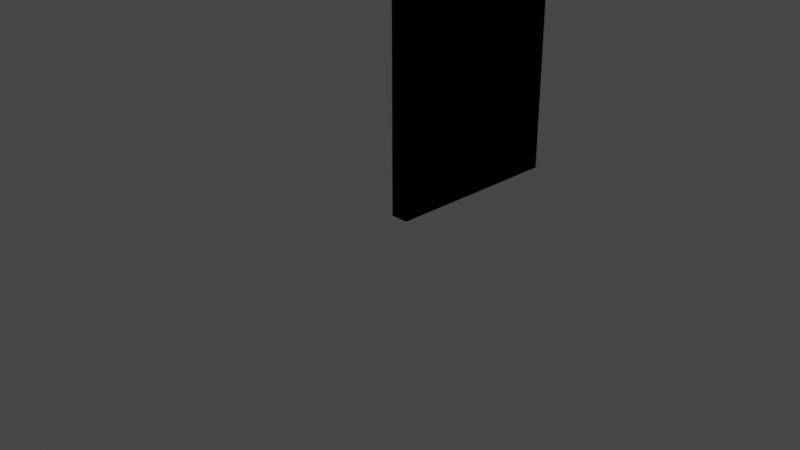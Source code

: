 # Source: walls1.blend  (saved by Blender 3.1.7; exported with 4.5.12 LTS)
import bpy
from mathutils import Matrix  # noqa: F401  (used for matrix-valued properties, if any)

bpy.ops.wm.read_factory_settings(use_empty=True)
scene = bpy.context.scene
scene.name = 'Scene'

# ---- collections
col_collection = bpy.data.collections.new('Collection'); scene.collection.children.link(col_collection)
col_mesh = bpy.data.collections.new('Mesh'); scene.collection.children.link(col_mesh)
col_rig = bpy.data.collections.new('Rig'); scene.collection.children.link(col_rig)
col_collision = bpy.data.collections.new('Collision'); scene.collection.children.link(col_collision)
col_extras = bpy.data.collections.new('Extras'); scene.collection.children.link(col_extras)

# ---- images (referenced by path relative to the original .blend; pixels are not part of the script)
import os
ASSET_DIR = os.environ.get("B2B_ASSET_DIR", "")  # directory of the original .blend (textures are referenced by path, not embedded)
HERE = os.path.dirname(os.path.abspath(__file__))  # packed textures are extracted next to this script under _unpacked/

def load_image(name, relpath, width, height, colorspace="sRGB"):
    """Load a texture the original file referenced (path relative to the .blend, or extracted next to this script)."""
    p = next((c for c in (os.path.join(HERE, relpath), os.path.join(ASSET_DIR, relpath)) if relpath and os.path.exists(c)), "")
    if p:
        img = bpy.data.images.load(p, check_existing=True)
        img.name = name
    else:  # same state as the original file: an image datablock whose file is absent (Cycles renders it pink)
        img = bpy.data.images.new(name, width, height)
        img.source = "FILE"
        img.filepath = "//" + (relpath or name)
    img.colorspace_settings.name = colorspace
    return img
img_palette_bmp = load_image('palette.bmp', 'palette.bmp', 1024, 1024, 'sRGB')
img_mat_prop_bmp = load_image('mat_prop.bmp', 'mat_prop.bmp', 1024, 1024, 'sRGB')

# ---- materials (node trees are filled in below, after node groups)
mat_m_default = bpy.data.materials.new('M_Default')
mat_m_default.use_transparent_shadow = False

# ---- material node trees
mat_m_default.use_nodes = True; mat_m_default.node_tree.nodes.clear()
_N = mat_m_default.node_tree.nodes; _L = mat_m_default.node_tree.links
n0 = _N.new('ShaderNodeOutputMaterial'); n0.name = 'Material Output'; n0.location = (300, 300)
n1 = _N.new('ShaderNodeTexImage'); n1.name = 'Image Texture.001'; n1.location = (-460, 280)
n1.image = img_palette_bmp
n1.interpolation = 'Closest'
n2 = _N.new('ShaderNodeTexImage'); n2.name = 'Image Texture'; n2.location = (-580, -60)
n2.image = img_mat_prop_bmp
n2.interpolation = 'Closest'
n3 = _N.new('ShaderNodeBsdfPrincipled'); n3.name = 'Principled BSDF'; n3.location = (10, 300)
n3.distribution = 'GGX'
n3.subsurface_method = 'BURLEY'
n3.inputs[3].default_value = 1.45
n3.inputs[27].default_value = (0.0, 0.0, 0.0, 1.0)
n3.inputs[28].default_value = 1.0
n4 = _N.new('ShaderNodeSeparateColor'); n4.name = 'Separate RGB'; n4.location = (-280, 0)
_L.new(n3.outputs[0], n0.inputs[0])
_L.new(n1.outputs[0], n3.inputs[0])
_L.new(n2.outputs[0], n4.inputs[0])
_L.new(n4.outputs[1], n3.inputs[13])
_L.new(n4.outputs[2], n3.inputs[2])
_L.new(n4.outputs[0], n3.inputs[1])
n0.is_active_output = True

# ---- world
world_world = bpy.data.worlds.new('World'); scene.world = world_world
world_world.use_nodes = True; world_world.node_tree.nodes.clear()
_N = world_world.node_tree.nodes; _L = world_world.node_tree.links
n0 = _N.new('ShaderNodeOutputWorld'); n0.name = 'World Output'; n0.location = (300, 300)
n1 = _N.new('ShaderNodeBackground'); n1.name = 'Background'; n1.location = (10, 300)
n1.inputs[0].default_value = (0.05088, 0.05088, 0.05088, 1.0)
_L.new(n1.outputs[0], n0.inputs[0])
n0.is_active_output = True
world_world.color = (0.05088, 0.05088, 0.05088)
world_world.use_sun_shadow = False
world_world.sun_shadow_jitter_overblur = 0.0

# ---- cameras
cam_camera = bpy.data.cameras.new('Camera')
cam_camera.clip_end = 100.0
cam_camera.ortho_scale = 7.314

# ---- lights
light_light = bpy.data.lights.new('Light', 'POINT')
light_light.transmission_factor = 0.0
light_light.energy = 1000.0
light_light.shadow_soft_size = 0.1
light_light.shadow_maximum_resolution = 0.006
light_light.use_absolute_resolution = True

# ---- meshes
me_cube = bpy.data.meshes.new('Cube')
me_cube.from_pydata([(0.1, 2.0, 3.0), (0.1, 2.0, 0.0), (0.1, 0.0, 3.0), (0.1, 0.0, 0.0), (-0.1, 2.0, 3.0), (-0.1, 2.0, 0.0), (-0.1, 0.0, 3.0), (-0.1, 0.0, 0.0), (-0.1, 1.5, 0.0), (-0.1, 1.0, 0.0), (-0.1, 0.5, 0.0), (0.1, 1.5, 3.0), (0.1, 1.0, 3.0), (0.1, 0.5, 3.0), (-0.1, 0.5, 3.0), (-0.1, 1.0, 3.0), (-0.1, 1.5, 3.0), (0.1, 0.5, 0.0), (0.1, 1.0, 0.0), (0.1, 1.5, 0.0), (0.1, 2.0, 2.453), (-0.1, 0.0, 2.453), (0.1, 0.0, 2.453), (-0.1, 2.0, 2.453), (0.1, 1.682, 2.335), (0.1, 1.021, 1.807), (0.1, 0.3123, 2.276), (-0.1, 0.2586, 2.785), (-0.1, 0.705, 1.932), (-0.1, 1.205, 1.283), (0.1, 2.0, 0.5584), (0.1, 0.0, 0.5584), (-0.1, 2.0, 0.5584), (0.1, 1.688, 0.9338), (0.1, 1.0, 0.5584), (0.1, 0.3015, 1.02), (-0.1, 0.57, 1.527), (-0.1, 0.8552, 1.116), (-0.1, 1.14, 0.7055), (-0.1, 0.0, 0.5584)], [], [(13, 14, 6, 2), (22, 2, 6, 21), (29, 16, 4, 23), (10, 17, 3, 7), (26, 13, 2, 22), (23, 4, 0, 20), (20, 0, 11, 24), (24, 11, 12, 25), (25, 12, 13, 26), (5, 1, 19, 8), (8, 19, 18, 9), (9, 18, 17, 10), (21, 6, 14, 27), (27, 14, 15, 28), (28, 15, 16, 29), (0, 4, 16, 11), (11, 16, 15, 12), (12, 15, 14, 13), (37, 28, 29, 38), (36, 27, 28, 37), (39, 21, 27, 36), (34, 25, 26, 35), (33, 24, 25, 34), (30, 20, 24, 33), (32, 23, 20, 30), (35, 26, 22, 31), (38, 29, 23, 32), (31, 22, 21, 39), (3, 31, 39, 7), (8, 38, 32, 5), (17, 35, 31, 3), (5, 32, 30, 1), (1, 30, 33, 19), (19, 33, 34, 18), (18, 34, 35, 17), (7, 39, 36, 10), (10, 36, 37, 9), (9, 37, 38, 8)])
_uv = me_cube.uv_layers.new(name='UVMap')
_uv.uv.foreach_set('vector', [0.6726, 0.7426, 0.6726, 0.7426, 0.6726, 0.7426, 0.6726, 0.7426, 0.6726, 0.7426, 0.6726, 0.7426, 0.6726, 0.7426, 0.6726, 0.7426, 0.7023, 0.7211, 0.7128, 0.7256, 0.7139, 0.7361, 0.7047, 0.7283, 0.6726, 0.7426, 0.6726, 0.7426, 0.6726, 0.7426, 0.6726, 0.7426, 0.693, 0.7318, 0.7047, 0.7319, 0.7043, 0.7431, 0.6927, 0.7428, 0.6726, 0.7426, 0.6726, 0.7426, 0.6726, 0.7426, 0.6726, 0.7426, 0.6941, 0.6986, 0.7058, 0.6984, 0.7054, 0.7096, 0.6938, 0.7097, 0.6938, 0.7097, 0.7054, 0.7096, 0.705, 0.7207, 0.6934, 0.7207, 0.6934, 0.7207, 0.705, 0.7207, 0.7047, 0.7319, 0.693, 0.7318, 0.6726, 0.7426, 0.6726, 0.7426, 0.6726, 0.7426, 0.6726, 0.7426, 0.6726, 0.7426, 0.6726, 0.7426, 0.6726, 0.7426, 0.6726, 0.7426, 0.6726, 0.7426, 0.6726, 0.7426, 0.6726, 0.7426, 0.6726, 0.7426, 0.6954, 0.6998, 0.7096, 0.694, 0.7107, 0.7045, 0.6977, 0.7069, 0.6977, 0.7069, 0.7107, 0.7045, 0.7118, 0.7151, 0.7, 0.714, 0.7, 0.714, 0.7118, 0.7151, 0.7128, 0.7256, 0.7023, 0.7211, 0.6726, 0.7426, 0.6726, 0.7426, 0.6726, 0.7426, 0.6726, 0.7426, 0.6726, 0.7426, 0.6726, 0.7426, 0.6726, 0.7426, 0.6726, 0.7426, 0.6726, 0.7426, 0.6726, 0.7426, 0.6726, 0.7426, 0.6726, 0.7426, 0.6594, 0.7104, 0.7, 0.714, 0.7023, 0.7211, 0.7327, 0.6589, 0.5861, 0.7619, 0.6977, 0.7069, 0.7, 0.714, 0.6594, 0.7104, 0.6462, 0.7197, 0.6954, 0.6998, 0.6977, 0.7069, 0.5861, 0.7619, 0.6531, 0.7207, 0.6934, 0.7207, 0.693, 0.7318, 0.6527, 0.7314, 0.6534, 0.7101, 0.6938, 0.7097, 0.6934, 0.7207, 0.6531, 0.7207, 0.6538, 0.6995, 0.6941, 0.6986, 0.6938, 0.7097, 0.6534, 0.7101, 0.6726, 0.7426, 0.6726, 0.7426, 0.6726, 0.7426, 0.6726, 0.7426, 0.6527, 0.7314, 0.693, 0.7318, 0.6927, 0.7428, 0.6524, 0.742, 0.7327, 0.6589, 0.7023, 0.7211, 0.7047, 0.7283, 0.6727, 0.7011, 0.6726, 0.7426, 0.6726, 0.7426, 0.6726, 0.7426, 0.6726, 0.7426, 0.6726, 0.7426, 0.6726, 0.7426, 0.6726, 0.7426, 0.6726, 0.7426, 0.6553, 0.7012, 0.7327, 0.6589, 0.6727, 0.7011, 0.6632, 0.6931, 0.6409, 0.7312, 0.6527, 0.7314, 0.6524, 0.742, 0.6405, 0.7418, 0.6726, 0.7426, 0.6726, 0.7426, 0.6726, 0.7426, 0.6726, 0.7426, 0.6419, 0.6997, 0.6538, 0.6995, 0.6534, 0.7101, 0.6416, 0.7102, 0.6416, 0.7102, 0.6534, 0.7101, 0.6531, 0.7207, 0.6412, 0.7207, 0.6412, 0.7207, 0.6531, 0.7207, 0.6527, 0.7314, 0.6409, 0.7312, 0.6317, 0.7256, 0.6462, 0.7197, 0.5861, 0.7619, 0.6396, 0.7175, 0.6396, 0.7175, 0.5861, 0.7619, 0.6594, 0.7104, 0.6474, 0.7093, 0.6474, 0.7093, 0.6594, 0.7104, 0.7327, 0.6589, 0.6553, 0.7012])
me_cube.materials.append(mat_m_default)
me_cube.use_remesh_preserve_volume = False
me_cube.use_remesh_preserve_attributes = False
me_cube.use_mirror_vertex_groups = False
me_cube.update()
me_cube_001 = bpy.data.meshes.new('Cube.001')
me_cube_001.from_pydata([(0.1, 2.0, 3.0), (0.1, 2.0, 0.0), (0.1, 0.0, 3.0), (0.1, 0.0, 0.0), (-0.1, 2.0, 3.0), (-0.1, 2.0, 0.0), (-0.1, 0.0, 3.0), (-0.1, 0.0, 0.0), (-0.1, 0.5077, 0.0), (0.1, 0.5077, 3.0), (-0.1, 0.5077, 3.0), (0.1, 0.5077, 0.0), (-0.1, 1.435, 3.0), (0.1, 1.435, 0.0), (-0.1, 1.435, 0.0), (0.1, 1.435, 3.0)], [], [(9, 10, 6, 2), (3, 2, 6, 7), (14, 12, 4, 5), (8, 11, 3, 7), (11, 9, 2, 3), (5, 4, 0, 1), (13, 15, 9, 11), (14, 13, 11, 8), (7, 6, 10, 8), (15, 12, 10, 9), (0, 4, 12, 15), (5, 1, 13, 14), (1, 0, 15, 13), (8, 10, 12, 14)])
_uv = me_cube_001.uv_layers.new(name='UVMap')
_uv.uv.foreach_set('vector', [0.6729, 0.7373, 0.6729, 0.7373, 0.6729, 0.7373, 0.6729, 0.7373, 0.6729, 0.7373, 0.6729, 0.7373, 0.6729, 0.7373, 0.6729, 0.7373, 0.6543, 0.7023, 0.7127, 0.7242, 0.7139, 0.7361, 0.6632, 0.6931, 0.6729, 0.7373, 0.6729, 0.7373, 0.6729, 0.7373, 0.6729, 0.7373, 0.6409, 0.7311, 0.7047, 0.7317, 0.7043, 0.7431, 0.6405, 0.7418, 0.6729, 0.7373, 0.6729, 0.7373, 0.6729, 0.7373, 0.6729, 0.7373, 0.6705, 0.6842, 0.7188, 0.7524, 0.7181, 0.7732, 0.6567, 0.698, 0.6729, 0.7373, 0.6729, 0.7373, 0.6729, 0.7373, 0.6729, 0.7373, 0.6317, 0.7256, 0.7096, 0.694, 0.7107, 0.7047, 0.6397, 0.7173, 0.6729, 0.7373, 0.6729, 0.7373, 0.6729, 0.7373, 0.6729, 0.7373, 0.6729, 0.7373, 0.6729, 0.7373, 0.6729, 0.7373, 0.6729, 0.7373, 0.6729, 0.7373, 0.6729, 0.7373, 0.6729, 0.7373, 0.6729, 0.7373, 0.6419, 0.6997, 0.7058, 0.6984, 0.7054, 0.711, 0.6415, 0.7116, 0.6553, 0.6676, 0.7, 0.7522, 0.6762, 0.7626, 0.6802, 0.68])
me_cube_001.materials.append(mat_m_default)
me_cube_001.use_remesh_preserve_volume = False
me_cube_001.use_remesh_preserve_attributes = False
me_cube_001.use_mirror_vertex_groups = False
me_cube_001.update()
me_cube_002 = bpy.data.meshes.new('Cube.002')
me_cube_002.from_pydata([(0.1, 2.0, 3.0), (0.1, 2.0, 0.0), (0.1, 0.0, 3.0), (0.1, 0.0, 0.0), (-0.1, 2.0, 3.0), (-0.1, 2.0, 0.0), (-0.1, 0.0, 3.0), (-0.1, 0.0, 0.0), (-0.1, 1.0, 0.0), (0.1, 1.0, 3.0), (-0.1, 1.0, 3.0), (0.1, 1.0, 0.0), (0.1, 2.0, 2.4), (0.1, 2.0, 1.8), (0.1, 2.0, 1.2), (0.1, 2.0, 0.6), (-0.1, 0.0, 0.6), (-0.1, 0.0, 1.2), (-0.1, 0.0, 1.8), (-0.1, 0.0, 2.4), (0.1, 0.0, 2.4), (0.1, 0.0, 1.8), (0.1, 0.0, 1.2), (0.1, 0.0, 0.6), (-0.1, 2.0, 2.4), (-0.1, 2.0, 1.8), (-0.1, 2.0, 1.2), (-0.1, 2.0, 0.6), (0.1, 1.0, 2.4), (0.1, 1.0, 1.8), (0.1, 1.0, 1.2), (0.1, 1.0, 0.6), (-0.1, 1.0, 2.4), (-0.1, 1.0, 1.8), (-0.1, 1.0, 1.2), (-0.1, 1.0, 0.6)], [], [(9, 10, 6, 2), (20, 2, 6, 19), (32, 10, 4, 24), (8, 11, 3, 7), (28, 9, 2, 20), (24, 4, 0, 12), (12, 0, 9, 28), (5, 1, 11, 8), (19, 6, 10, 32), (0, 4, 10, 9), (7, 16, 35, 8), (16, 17, 34, 35), (17, 18, 33, 34), (18, 19, 32, 33), (1, 15, 31, 11), (15, 14, 30, 31), (14, 13, 29, 30), (13, 12, 28, 29), (5, 27, 15, 1), (27, 26, 14, 15), (26, 25, 13, 14), (25, 24, 12, 13), (11, 31, 23, 3), (31, 30, 22, 23), (30, 29, 21, 22), (29, 28, 20, 21), (8, 35, 27, 5), (35, 34, 26, 27), (34, 33, 25, 26), (33, 32, 24, 25), (3, 23, 16, 7), (23, 22, 17, 16), (22, 21, 18, 17), (21, 20, 19, 18)])
_uv = me_cube_002.uv_layers.new(name='UVMap')
_uv.uv.foreach_set('vector', [0.6731, 0.7429, 0.6731, 0.7429, 0.6731, 0.7429, 0.6731, 0.7429, 0.6731, 0.7429, 0.6731, 0.7429, 0.6731, 0.7429, 0.6731, 0.7429, 0.6862, 0.6365, 0.7118, 0.7151, 0.7139, 0.7361, 0.7038, 0.7275, 0.6731, 0.7429, 0.6731, 0.7429, 0.6731, 0.7429, 0.6731, 0.7429, 0.8224, 0.7207, 0.705, 0.7207, 0.7043, 0.7431, 0.6915, 0.7428, 0.6731, 0.7429, 0.6731, 0.7429, 0.6731, 0.7429, 0.6731, 0.7429, 0.693, 0.6986, 0.7058, 0.6984, 0.705, 0.7207, 0.8224, 0.7207, 0.6731, 0.7429, 0.6731, 0.7429, 0.6731, 0.7429, 0.6731, 0.7429, 0.694, 0.7003, 0.7096, 0.694, 0.7118, 0.7151, 0.6862, 0.6365, 0.6731, 0.7429, 0.6731, 0.7429, 0.6731, 0.7429, 0.6731, 0.7429, 0.6317, 0.7256, 0.6473, 0.7193, 0.673, 0.7879, 0.6474, 0.7093, 0.6473, 0.7193, 0.6628, 0.713, 0.6774, 0.7374, 0.673, 0.7879, 0.6628, 0.713, 0.6784, 0.7066, 0.6818, 0.687, 0.6774, 0.7374, 0.6784, 0.7066, 0.694, 0.7003, 0.6862, 0.6365, 0.6818, 0.687, 0.6419, 0.6997, 0.6547, 0.6995, 0.5239, 0.7207, 0.6412, 0.7207, 0.6547, 0.6995, 0.6674, 0.6992, 0.6234, 0.7207, 0.5239, 0.7207, 0.6674, 0.6992, 0.6802, 0.6989, 0.7229, 0.7207, 0.6234, 0.7207, 0.6802, 0.6989, 0.693, 0.6986, 0.8224, 0.7207, 0.7229, 0.7207, 0.6731, 0.7429, 0.6731, 0.7429, 0.6731, 0.7429, 0.6731, 0.7429, 0.6731, 0.7429, 0.6731, 0.7429, 0.6731, 0.7429, 0.6731, 0.7429, 0.6731, 0.7429, 0.6731, 0.7429, 0.6731, 0.7429, 0.6731, 0.7429, 0.6731, 0.7429, 0.6731, 0.7429, 0.6731, 0.7429, 0.6731, 0.7429, 0.6412, 0.7207, 0.5239, 0.7207, 0.6533, 0.742, 0.6405, 0.7418, 0.5239, 0.7207, 0.6234, 0.7207, 0.666, 0.7423, 0.6533, 0.742, 0.6234, 0.7207, 0.7229, 0.7207, 0.6788, 0.7426, 0.666, 0.7423, 0.7229, 0.7207, 0.8224, 0.7207, 0.6915, 0.7428, 0.6788, 0.7426, 0.6474, 0.7093, 0.673, 0.7879, 0.6734, 0.7017, 0.6632, 0.6931, 0.673, 0.7879, 0.6774, 0.7374, 0.6835, 0.7103, 0.6734, 0.7017, 0.6774, 0.7374, 0.6818, 0.687, 0.6936, 0.7189, 0.6835, 0.7103, 0.6818, 0.687, 0.6862, 0.6365, 0.7038, 0.7275, 0.6936, 0.7189, 0.6731, 0.7429, 0.6731, 0.7429, 0.6731, 0.7429, 0.6731, 0.7429, 0.6731, 0.7429, 0.6731, 0.7429, 0.6731, 0.7429, 0.6731, 0.7429, 0.6731, 0.7429, 0.6731, 0.7429, 0.6731, 0.7429, 0.6731, 0.7429, 0.6731, 0.7429, 0.6731, 0.7429, 0.6731, 0.7429, 0.6731, 0.7429])
me_cube_002.materials.append(mat_m_default)
me_cube_002.use_remesh_preserve_volume = False
me_cube_002.use_remesh_preserve_attributes = False
me_cube_002.use_mirror_vertex_groups = False
me_cube_002.update()
me_cube_003 = bpy.data.meshes.new('Cube.003')
me_cube_003.from_pydata([(0.1, 2.0, 3.0), (0.1, 2.0, 0.0), (0.1, 0.0, 3.0), (0.1, 0.0, 0.0), (-0.1, 2.0, 3.0), (-0.1, 2.0, 0.0), (-0.1, 0.0, 3.0), (-0.1, 0.0, 0.0)], [], [(0, 4, 6, 2), (3, 2, 6, 7), (7, 6, 4, 5), (5, 1, 3, 7), (1, 0, 2, 3), (5, 4, 0, 1)])
_uv = me_cube_003.uv_layers.new(name='UVMap')
_uv.uv.foreach_set('vector', [0.6715, 0.7395, 0.6715, 0.7395, 0.6715, 0.7395, 0.6715, 0.7395, 0.6715, 0.7395, 0.6715, 0.7395, 0.6715, 0.7395, 0.6715, 0.7395, 0.6317, 0.7256, 0.7096, 0.694, 0.7139, 0.7361, 0.6632, 0.6931, 0.6715, 0.7395, 0.6715, 0.7395, 0.6715, 0.7395, 0.6715, 0.7395, 0.6419, 0.6997, 0.7058, 0.6984, 0.7043, 0.7431, 0.6405, 0.7418, 0.6715, 0.7395, 0.6715, 0.7395, 0.6715, 0.7395, 0.6715, 0.7395])
me_cube_003.materials.append(mat_m_default)
me_cube_003.use_remesh_preserve_volume = False
me_cube_003.use_remesh_preserve_attributes = False
me_cube_003.use_mirror_vertex_groups = False
me_cube_003.update()
me_cube_004 = bpy.data.meshes.new('Cube.004')
me_cube_004.from_pydata([(0.1, 2.0, 3.0), (0.1, 2.0, 0.0), (0.1, 0.0, 3.0), (0.1, 0.0, 0.0), (-0.1, 2.0, 3.0), (-0.1, 2.0, 0.0), (-0.1, 0.0, 3.0), (-0.1, 0.0, 0.0), (0.1, 2.0, 1.5), (-0.1, 0.0, 1.5), (0.1, 0.0, 1.5), (-0.1, 2.0, 1.5), (-0.1, 1.0, 0.0), (0.1, 1.0, 3.0), (-0.1, 1.0, 3.0), (0.1, 1.0, 0.0), (0.1, 1.0, 1.5), (-0.1, 1.0, 1.5)], [], [(13, 14, 6, 2), (10, 2, 6, 9), (17, 14, 4, 11), (12, 15, 3, 7), (16, 13, 2, 10), (11, 4, 0, 8), (5, 11, 8, 1), (15, 16, 10, 3), (12, 17, 11, 5), (3, 10, 9, 7), (7, 9, 17, 12), (1, 8, 16, 15), (8, 0, 13, 16), (5, 1, 15, 12), (9, 6, 14, 17), (0, 4, 14, 13)])
_uv = me_cube_004.uv_layers.new(name='UVMap')
_uv.uv.foreach_set('vector', [0.6726, 0.7415, 0.6726, 0.7415, 0.6726, 0.7415, 0.6726, 0.7415, 0.6726, 0.7415, 0.6726, 0.7415, 0.6726, 0.7415, 0.6726, 0.7415, 0.711, 0.6495, 0.7118, 0.7151, 0.7139, 0.7361, 0.6886, 0.7146, 0.6726, 0.7415, 0.6726, 0.7415, 0.6726, 0.7415, 0.6726, 0.7415, 0.7045, 0.658, 0.705, 0.7207, 0.7043, 0.7431, 0.6724, 0.7424, 0.6726, 0.7415, 0.6726, 0.7415, 0.6726, 0.7415, 0.6726, 0.7415, 0.6726, 0.7415, 0.6726, 0.7415, 0.6726, 0.7415, 0.6726, 0.7415, 0.6412, 0.7207, 0.7045, 0.658, 0.6724, 0.7424, 0.6405, 0.7418, 0.6474, 0.7093, 0.711, 0.6495, 0.6886, 0.7146, 0.6632, 0.6931, 0.6726, 0.7415, 0.6726, 0.7415, 0.6726, 0.7415, 0.6726, 0.7415, 0.6317, 0.7256, 0.6706, 0.7098, 0.711, 0.6495, 0.6474, 0.7093, 0.6419, 0.6997, 0.6738, 0.699, 0.7045, 0.658, 0.6412, 0.7207, 0.6738, 0.699, 0.7058, 0.6984, 0.705, 0.7207, 0.7045, 0.658, 0.6726, 0.7415, 0.6726, 0.7415, 0.6726, 0.7415, 0.6726, 0.7415, 0.6706, 0.7098, 0.7096, 0.694, 0.7118, 0.7151, 0.711, 0.6495, 0.6726, 0.7415, 0.6726, 0.7415, 0.6726, 0.7415, 0.6726, 0.7415])
me_cube_004.materials.append(mat_m_default)
me_cube_004.use_remesh_preserve_volume = False
me_cube_004.use_remesh_preserve_attributes = False
me_cube_004.use_mirror_vertex_groups = False
me_cube_004.update()
me_cube_005 = bpy.data.meshes.new('Cube.005')
me_cube_005.from_pydata([(0.1, 2.0, 3.0), (0.1, 2.0, 0.0), (0.1, 0.0, 3.0), (0.1, 0.0, 0.0), (-0.1, 2.0, 3.0), (-0.1, 2.0, 0.0), (-0.1, 0.0, 3.0), (-0.1, 0.0, 0.0), (-0.1, 1.777, 0.0), (-0.1, 1.11, 0.0), (0.1, 1.777, 3.0), (0.1, 1.11, 3.0), (-0.1, 1.11, 3.0), (-0.1, 1.777, 3.0), (0.1, 1.11, 0.0), (0.1, 1.777, 0.0), (0.1, 2.0, 2.432), (-0.1, 0.0, 2.432), (0.1, 0.0, 2.432), (-0.1, 2.0, 2.432), (0.1, 1.777, 1.564), (0.1, 1.11, 2.044), (-0.1, 1.11, 1.416), (-0.1, 1.777, 2.432)], [], [(11, 12, 6, 2), (18, 2, 6, 17), (23, 13, 4, 19), (9, 14, 3, 7), (21, 11, 2, 18), (19, 4, 0, 16), (16, 0, 10, 20), (20, 10, 11, 21), (5, 1, 15, 8), (8, 15, 14, 9), (17, 6, 12, 22), (22, 12, 13, 23), (0, 4, 13, 10), (10, 13, 12, 11), (9, 22, 23, 8), (7, 17, 22, 9), (15, 20, 21, 14), (1, 16, 20, 15), (5, 19, 16, 1), (14, 21, 18, 3), (8, 23, 19, 5), (3, 18, 17, 7)])
_uv = me_cube_005.uv_layers.new(name='UVMap')
_uv.uv.foreach_set('vector', [0.6734, 0.7415, 0.6734, 0.7415, 0.6734, 0.7415, 0.6734, 0.7415, 0.6734, 0.7415, 0.6734, 0.7415, 0.6734, 0.7415, 0.6734, 0.7415, 0.7011, 0.7186, 0.7125, 0.7221, 0.7139, 0.7361, 0.7043, 0.728, 0.6734, 0.7415, 0.6734, 0.7415, 0.6734, 0.7415, 0.6734, 0.7415, 0.6927, 0.7281, 0.7048, 0.7282, 0.7043, 0.7431, 0.6922, 0.7428, 0.6734, 0.7415, 0.6734, 0.7415, 0.6734, 0.7415, 0.6734, 0.7415, 0.6937, 0.6986, 0.7058, 0.6984, 0.7053, 0.7133, 0.6932, 0.7134, 0.6932, 0.7134, 0.7053, 0.7133, 0.7048, 0.7282, 0.6927, 0.7281, 0.6734, 0.7415, 0.6734, 0.7415, 0.6734, 0.7415, 0.6734, 0.7415, 0.6734, 0.7415, 0.6734, 0.7415, 0.6734, 0.7415, 0.6734, 0.7415, 0.6948, 0.7, 0.7096, 0.694, 0.711, 0.7081, 0.698, 0.7093, 0.698, 0.7093, 0.711, 0.7081, 0.7125, 0.7221, 0.7011, 0.7186, 0.6734, 0.7415, 0.6734, 0.7415, 0.6734, 0.7415, 0.6734, 0.7415, 0.6734, 0.7415, 0.6734, 0.7415, 0.6734, 0.7415, 0.6734, 0.7415, 0.6422, 0.7147, 0.698, 0.7093, 0.7011, 0.7186, 0.6527, 0.7039, 0.6317, 0.7256, 0.6948, 0.7, 0.698, 0.7093, 0.6422, 0.7147, 0.6414, 0.7137, 0.6932, 0.7134, 0.6927, 0.7281, 0.641, 0.7277, 0.6419, 0.6997, 0.6937, 0.6986, 0.6932, 0.7134, 0.6414, 0.7137, 0.6734, 0.7415, 0.6734, 0.7415, 0.6734, 0.7415, 0.6734, 0.7415, 0.641, 0.7277, 0.6927, 0.7281, 0.6922, 0.7428, 0.6405, 0.7418, 0.6527, 0.7039, 0.7011, 0.7186, 0.7043, 0.728, 0.6632, 0.6931, 0.6734, 0.7415, 0.6734, 0.7415, 0.6734, 0.7415, 0.6734, 0.7415])
me_cube_005.materials.append(mat_m_default)
me_cube_005.use_remesh_preserve_volume = False
me_cube_005.use_remesh_preserve_attributes = False
me_cube_005.use_mirror_vertex_groups = False
me_cube_005.update()
me_cube_006 = bpy.data.meshes.new('Cube.006')
me_cube_006.from_pydata([(0.1, 1.621, 1.07), (0.1, 0.6735, 0.8187), (0.1, 1.326, 2.181), (0.1, 0.379, 1.93), (-0.1, 1.701, 1.176), (-0.1, 0.7553, 0.7681), (-0.1, 1.245, 2.232), (-0.1, 0.2995, 1.824), (-0.1, 2.0, 0.0), (-0.1, 0.0, 0.0), (0.1, 2.0, 3.0), (0.1, 2.0, 0.0), (-0.1, 0.0, 3.0), (0.1, 0.0, 3.0), (0.1, 0.0, 0.0), (-0.1, 2.0, 3.0)], [], [(10, 15, 12, 13), (14, 13, 12, 9), (7, 6, 4, 5), (8, 11, 14, 9), (1, 0, 2, 3), (8, 15, 10, 11), (7, 5, 8, 9), (0, 1, 11, 10), (6, 7, 9, 12), (3, 2, 13, 14), (5, 4, 15, 8), (2, 0, 10, 13), (4, 6, 12, 15), (1, 3, 14, 11)])
_uv = me_cube_006.uv_layers.new(name='UVMap')
_uv.uv.foreach_set('vector', [0.6723, 0.7392, 0.6723, 0.7392, 0.6723, 0.7392, 0.6723, 0.7392, 0.6723, 0.7392, 0.6723, 0.7392, 0.6723, 0.7392, 0.6723, 0.7392, 0.6483, 0.7173, 0.7006, 0.7043, 0.7047, 0.7242, 0.6648, 0.703, 0.6723, 0.7392, 0.6723, 0.7392, 0.6723, 0.7392, 0.6723, 0.7392, 0.6507, 0.7086, 0.6964, 0.708, 0.6956, 0.7335, 0.6498, 0.7329, 0.6723, 0.7392, 0.6723, 0.7392, 0.6723, 0.7392, 0.6723, 0.7392, 0.6483, 0.7173, 0.6648, 0.703, 0.6632, 0.6931, 0.6317, 0.7256, 0.6964, 0.708, 0.6507, 0.7086, 0.6419, 0.6997, 0.7058, 0.6984, 0.7006, 0.7043, 0.6483, 0.7173, 0.6317, 0.7256, 0.7096, 0.694, 0.6498, 0.7329, 0.6956, 0.7335, 0.7043, 0.7431, 0.6405, 0.7418, 0.6648, 0.703, 0.7047, 0.7242, 0.7139, 0.7361, 0.6632, 0.6931, 0.6956, 0.7335, 0.6964, 0.708, 0.7058, 0.6984, 0.7043, 0.7431, 0.7047, 0.7242, 0.7006, 0.7043, 0.7096, 0.694, 0.7139, 0.7361, 0.6507, 0.7086, 0.6498, 0.7329, 0.6405, 0.7418, 0.6419, 0.6997])
me_cube_006.materials.append(mat_m_default)
me_cube_006.use_remesh_preserve_volume = False
me_cube_006.use_remesh_preserve_attributes = False
me_cube_006.use_mirror_vertex_groups = False
me_cube_006.update()
me_cube_007 = bpy.data.meshes.new('Cube.007')
me_cube_007.from_pydata([(0.1, 2.0, 3.0), (0.1, 2.0, 0.0), (0.1, 0.0, 3.0), (0.1, 0.0, 0.0), (-0.1, 2.0, 3.0), (-0.1, 2.0, 0.0), (-0.1, 0.0, 3.0), (-0.1, 0.0, 0.0), (-0.1, 1.333, 0.0), (-0.1, 0.6667, 0.0), (0.1, 1.333, 3.0), (0.1, 0.6667, 3.0), (-0.1, 0.6667, 3.0), (-0.1, 1.333, 3.0), (0.1, 0.6667, 0.0), (0.1, 1.333, 0.0), (0.1, 2.0, 2.0), (0.1, 2.0, 1.0), (-0.1, 0.0, 1.0), (-0.1, 0.0, 2.0), (0.1, 0.0, 2.0), (0.1, 0.0, 1.0), (-0.1, 2.0, 2.0), (-0.1, 2.0, 1.0), (0.1, 1.494, 2.44), (0.1, 0.9579, 1.429), (0.1, 0.6667, 2.0), (0.1, 0.5272, 0.4958), (-0.1, 0.8544, 1.485), (-0.1, 0.7525, 0.4743), (-0.1, 1.591, 2.563), (-0.1, 1.403, 1.123)], [], [(11, 12, 6, 2), (20, 2, 6, 19), (30, 13, 4, 22), (9, 14, 3, 7), (26, 11, 2, 20), (22, 4, 0, 16), (16, 0, 10, 24), (24, 10, 11, 26), (5, 1, 15, 8), (8, 15, 14, 9), (19, 6, 12, 28), (28, 12, 13, 30), (0, 4, 13, 10), (10, 13, 12, 11), (9, 29, 31, 8), (29, 28, 30, 31), (7, 18, 29, 9), (18, 19, 28, 29), (15, 25, 27, 14), (25, 24, 26, 27), (1, 17, 25, 15), (17, 16, 24, 25), (5, 23, 17, 1), (23, 22, 16, 17), (14, 27, 21, 3), (27, 26, 20, 21), (8, 31, 23, 5), (31, 30, 22, 23), (3, 21, 18, 7), (21, 20, 19, 18)])
_uv = me_cube_007.uv_layers.new(name='UVMap')
_uv.uv.foreach_set('vector', [0.6723, 0.742, 0.6723, 0.742, 0.6723, 0.742, 0.6723, 0.742, 0.6723, 0.742, 0.6723, 0.742, 0.6723, 0.742, 0.6723, 0.742, 0.6925, 0.716, 0.7125, 0.7221, 0.7139, 0.7361, 0.697, 0.7218, 0.6723, 0.742, 0.6723, 0.742, 0.6723, 0.742, 0.6723, 0.742, 0.6835, 0.728, 0.7048, 0.7282, 0.7043, 0.7431, 0.683, 0.7426, 0.6723, 0.742, 0.6723, 0.742, 0.6723, 0.742, 0.6723, 0.742, 0.6845, 0.6988, 0.7058, 0.6984, 0.7053, 0.7133, 0.684, 0.7134, 0.684, 0.7134, 0.7053, 0.7133, 0.7048, 0.7282, 0.6835, 0.728, 0.6723, 0.742, 0.6723, 0.742, 0.6723, 0.742, 0.6723, 0.742, 0.6723, 0.742, 0.6723, 0.742, 0.6723, 0.742, 0.6723, 0.742, 0.6836, 0.7045, 0.7096, 0.694, 0.711, 0.7081, 0.6881, 0.7103, 0.6881, 0.7103, 0.711, 0.7081, 0.7125, 0.7221, 0.6925, 0.716, 0.6723, 0.742, 0.6723, 0.742, 0.6723, 0.742, 0.6723, 0.742, 0.6723, 0.742, 0.6723, 0.742, 0.6723, 0.742, 0.6723, 0.742, 0.6422, 0.7147, 0.6651, 0.7125, 0.7309, 0.7324, 0.6527, 0.7039, 0.6651, 0.7125, 0.6881, 0.7103, 0.6925, 0.716, 0.7309, 0.7324, 0.6317, 0.7256, 0.6577, 0.7151, 0.6651, 0.7125, 0.6422, 0.7147, 0.6577, 0.7151, 0.6836, 0.7045, 0.6881, 0.7103, 0.6651, 0.7125, 0.6414, 0.7137, 0.6448, 0.755, 0.6622, 0.7279, 0.641, 0.7277, 0.6448, 0.755, 0.684, 0.7134, 0.6835, 0.728, 0.6622, 0.7279, 0.6419, 0.6997, 0.6632, 0.6993, 0.6448, 0.755, 0.6414, 0.7137, 0.6632, 0.6993, 0.6845, 0.6988, 0.684, 0.7134, 0.6448, 0.755, 0.6723, 0.742, 0.6723, 0.742, 0.6723, 0.742, 0.6723, 0.742, 0.6723, 0.742, 0.6723, 0.742, 0.6723, 0.742, 0.6723, 0.742, 0.641, 0.7277, 0.6622, 0.7279, 0.6618, 0.7422, 0.6405, 0.7418, 0.6622, 0.7279, 0.6835, 0.728, 0.683, 0.7426, 0.6618, 0.7422, 0.6527, 0.7039, 0.7309, 0.7324, 0.6801, 0.7074, 0.6632, 0.6931, 0.7309, 0.7324, 0.6925, 0.716, 0.697, 0.7218, 0.6801, 0.7074, 0.6723, 0.742, 0.6723, 0.742, 0.6723, 0.742, 0.6723, 0.742, 0.6723, 0.742, 0.6723, 0.742, 0.6723, 0.742, 0.6723, 0.742])
me_cube_007.materials.append(mat_m_default)
me_cube_007.use_remesh_preserve_volume = False
me_cube_007.use_remesh_preserve_attributes = False
me_cube_007.use_mirror_vertex_groups = False
me_cube_007.update()

# ---- objects
ob_sm_wall_004 = bpy.data.objects.new('SM_Wall.004', me_cube)
ob_light = bpy.data.objects.new('Light', light_light)
ob_camera = bpy.data.objects.new('Camera', cam_camera)
ob_sm_wall_002 = bpy.data.objects.new('SM_Wall.002', me_cube_001)
ob_sm_wall_003 = bpy.data.objects.new('SM_Wall.003', me_cube_002)
ob_sm_wall_001 = bpy.data.objects.new('SM_Wall.001', me_cube_003)
ob_sm_wall_005 = bpy.data.objects.new('SM_Wall.005', me_cube_004)
ob_sm_wall_006 = bpy.data.objects.new('SM_Wall.006', me_cube_005)
ob_sm_wall_007 = bpy.data.objects.new('SM_Wall.007', me_cube_006)
ob_sm_wall_008 = bpy.data.objects.new('SM_Wall.008', me_cube_007)

# ---- transforms, parenting, visibility, modifiers, constraints
ob_sm_wall_004.location = (0.0, 0.0, 0.0)
ob_sm_wall_004.lock_rotations_4d = False
ob_sm_wall_004.empty_display_type = 'ARROWS'
ob_sm_wall_004.lineart.crease_threshold = 0.0
ob_light.location = (4.076, 1.005, 5.904)
ob_light.rotation_euler = (0.6503, 0.05522, 1.866)
ob_light.lock_rotations_4d = False
ob_light.empty_display_type = 'ARROWS'
ob_light.color = (0.0, 0.0, 0.0, 0.0)
ob_light.lineart.crease_threshold = 0.0
ob_camera.location = (7.359, -6.926, 4.958)
ob_camera.rotation_euler = (1.109, 0.0, 0.8149)
ob_camera.lock_rotations_4d = False
ob_camera.empty_display_type = 'ARROWS'
ob_camera.color = (0.0, 0.0, 0.0, 0.0)
ob_camera.display_type = 'WIRE'
ob_camera.lineart.crease_threshold = 0.0
ob_sm_wall_002.location = (0.0, 0.0, 0.0)
ob_sm_wall_002.lock_rotations_4d = False
ob_sm_wall_002.empty_display_type = 'ARROWS'
ob_sm_wall_002.lineart.crease_threshold = 0.0
ob_sm_wall_003.location = (0.0, 0.0, 0.0)
ob_sm_wall_003.lock_rotations_4d = False
ob_sm_wall_003.empty_display_type = 'ARROWS'
ob_sm_wall_003.lineart.crease_threshold = 0.0
ob_sm_wall_001.location = (0.0, 0.0, 0.0)
ob_sm_wall_001.lock_rotations_4d = False
ob_sm_wall_001.empty_display_type = 'ARROWS'
ob_sm_wall_001.lineart.crease_threshold = 0.0
ob_sm_wall_005.location = (0.0, 0.0, 0.0)
ob_sm_wall_005.lock_rotations_4d = False
ob_sm_wall_005.empty_display_type = 'ARROWS'
ob_sm_wall_005.lineart.crease_threshold = 0.0
ob_sm_wall_006.location = (0.0, 0.0, 0.0)
ob_sm_wall_006.lock_rotations_4d = False
ob_sm_wall_006.empty_display_type = 'ARROWS'
ob_sm_wall_006.lineart.crease_threshold = 0.0
ob_sm_wall_007.location = (0.0, 0.0, 0.0)
ob_sm_wall_007.lock_rotations_4d = False
ob_sm_wall_007.empty_display_type = 'ARROWS'
ob_sm_wall_007.lineart.crease_threshold = 0.0
ob_sm_wall_008.location = (0.0, 0.0, 0.0)
ob_sm_wall_008.lock_rotations_4d = False
ob_sm_wall_008.empty_display_type = 'ARROWS'
ob_sm_wall_008.lineart.crease_threshold = 0.0

# ---- collection membership
col_collection.objects.link(ob_sm_wall_004)
col_collection.objects.link(ob_light)
col_collection.objects.link(ob_camera)
col_collection.objects.link(ob_sm_wall_002)
col_collection.objects.link(ob_sm_wall_003)
col_collection.objects.link(ob_sm_wall_001)
col_collection.objects.link(ob_sm_wall_005)
col_collection.objects.link(ob_sm_wall_006)
col_collection.objects.link(ob_sm_wall_007)
col_collection.objects.link(ob_sm_wall_008)

# ---- scene / render settings (as saved in the file)
scene.camera = ob_camera
scene.frame_start = 1; scene.frame_end = 250; scene.frame_set(0)
scene.render.engine = 'BLENDER_EEVEE_NEXT'
scene.cycles.sampling_pattern = 'TABULATED_SOBOL'
scene.cycles.use_light_tree = False
scene.view_settings.view_transform = 'Filmic'
bpy.context.view_layer.update()
